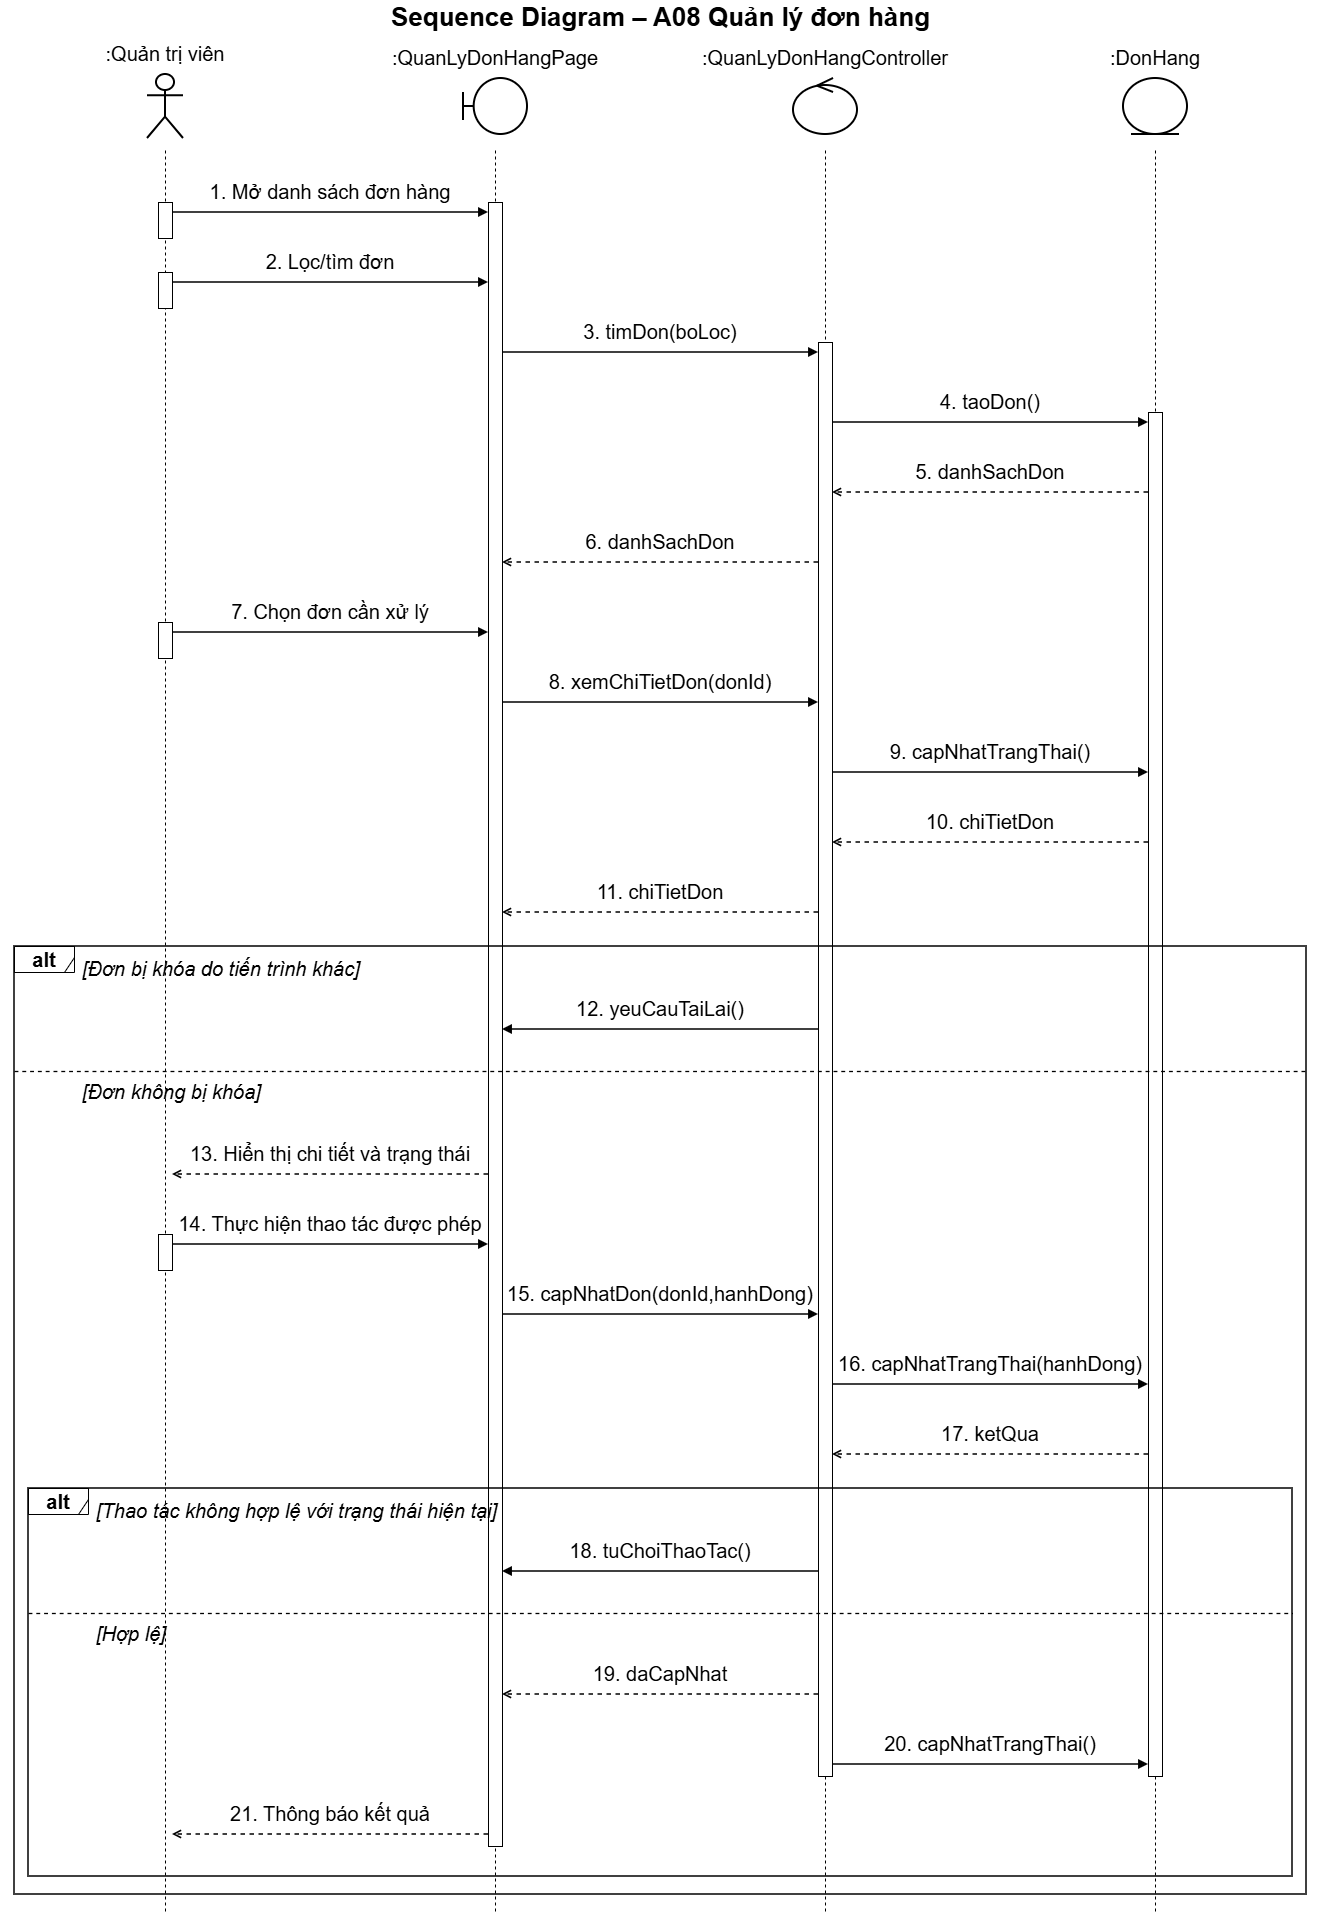

The diagram above was exported from draw.io. Its source (the exported page's mxGraphModel, read from the mxfile embedded in the PNG):
<mxGraphModel dx="2783" dy="1961" grid="0" gridSize="10" guides="1" tooltips="1" connect="1" arrows="1" fold="1" page="1" pageScale="1" pageWidth="1400" pageHeight="1954" math="0" shadow="0">
  <root>
    <mxCell id="0" />
    <mxCell id="1" parent="0" />
    <mxCell id="c3" parent="1" style="text;html=1;align=center;verticalAlign=middle;fontSize=20;fontStyle=1;fontFamily=Helvetica;labelBackgroundColor=none;" value="&lt;font style=&quot;font-size: 26px;&quot;&gt;Sequence Diagram – A08 Quản lý đơn hàng&lt;/font&gt;" vertex="1">
      <mxGeometry height="34" width="1320" x="40" as="geometry" />
    </mxCell>
    <mxCell id="c4" parent="1" style="shape=umlActor;verticalLabelPosition=top;verticalAlign=bottom;html=1;outlineConnect=0;whiteSpace=wrap;strokeWidth=2;fontSize=20;fontFamily=Helvetica;labelWidth=300;labelPosition=center;align=center;spacingBottom=6;labelBackgroundColor=none;" value=":Quản trị viên" vertex="1">
      <mxGeometry height="64" width="36" x="187" y="74" as="geometry" />
    </mxCell>
    <mxCell id="c5" parent="1" style="shape=umlBoundary;verticalLabelPosition=top;verticalAlign=bottom;html=1;outlineConnect=0;whiteSpace=wrap;strokeWidth=2;fontSize=20;fontFamily=Helvetica;labelWidth=300;labelPosition=center;align=center;spacingBottom=6;labelBackgroundColor=none;" value=":QuanLyDonHangPage" vertex="1">
      <mxGeometry height="56" width="64" x="503" y="78" as="geometry" />
    </mxCell>
    <mxCell id="c6" parent="1" style="shape=umlControl;verticalLabelPosition=top;verticalAlign=bottom;html=1;outlineConnect=0;whiteSpace=wrap;strokeWidth=2;fontSize=20;fontFamily=Helvetica;labelWidth=300;labelPosition=center;align=center;spacingBottom=6;labelBackgroundColor=none;" value=":QuanLyDonHangController" vertex="1">
      <mxGeometry height="56" width="64" x="833" y="78" as="geometry" />
    </mxCell>
    <mxCell id="c7" parent="1" style="shape=umlEntity;verticalLabelPosition=top;verticalAlign=bottom;html=1;outlineConnect=0;whiteSpace=wrap;strokeWidth=2;fontSize=20;fontFamily=Helvetica;labelWidth=300;labelPosition=center;align=center;spacingBottom=6;labelBackgroundColor=none;" value=":DonHang" vertex="1">
      <mxGeometry height="56" width="64" x="1163" y="78" as="geometry" />
    </mxCell>
    <mxCell id="c60" edge="1" parent="1" style="endArrow=none;dashed=1;html=1;strokeWidth=1;fontSize=20;labelBackgroundColor=none;fontColor=default;" value="">
      <mxGeometry relative="1" as="geometry">
        <mxPoint x="205" y="150" as="sourcePoint" />
        <mxPoint x="205" y="1914" as="targetPoint" />
      </mxGeometry>
    </mxCell>
    <mxCell id="c61" edge="1" parent="1" style="endArrow=none;dashed=1;html=1;strokeWidth=1;fontSize=20;labelBackgroundColor=none;fontColor=default;" value="">
      <mxGeometry relative="1" as="geometry">
        <mxPoint x="535" y="150" as="sourcePoint" />
        <mxPoint x="535" y="1914" as="targetPoint" />
      </mxGeometry>
    </mxCell>
    <mxCell id="c62" edge="1" parent="1" style="endArrow=none;dashed=1;html=1;strokeWidth=1;fontSize=20;labelBackgroundColor=none;fontColor=default;" value="">
      <mxGeometry relative="1" as="geometry">
        <mxPoint x="865" y="150" as="sourcePoint" />
        <mxPoint x="865" y="1914" as="targetPoint" />
      </mxGeometry>
    </mxCell>
    <mxCell id="c63" edge="1" parent="1" style="endArrow=none;dashed=1;html=1;strokeWidth=1;fontSize=20;labelBackgroundColor=none;fontColor=default;" value="">
      <mxGeometry relative="1" as="geometry">
        <mxPoint x="1195" y="150" as="sourcePoint" />
        <mxPoint x="1195" y="1914" as="targetPoint" />
      </mxGeometry>
    </mxCell>
    <mxCell id="c64" parent="1" style="rounded=0;html=1;pointerEvents=0;fontSize=20;labelBackgroundColor=none;" value="" vertex="1">
      <mxGeometry height="36" width="14" x="198" y="202" as="geometry" />
    </mxCell>
    <mxCell id="c65" parent="1" style="rounded=0;html=1;pointerEvents=0;fontSize=20;labelBackgroundColor=none;" value="" vertex="1">
      <mxGeometry height="36" width="14" x="198" y="272" as="geometry" />
    </mxCell>
    <mxCell id="c66" parent="1" style="rounded=0;html=1;pointerEvents=0;fontSize=20;labelBackgroundColor=none;" value="" vertex="1">
      <mxGeometry height="36" width="14" x="198" y="622" as="geometry" />
    </mxCell>
    <mxCell id="c67" parent="1" style="rounded=0;html=1;pointerEvents=0;fontSize=20;labelBackgroundColor=none;" value="" vertex="1">
      <mxGeometry height="36" width="14" x="198" y="1234" as="geometry" />
    </mxCell>
    <mxCell id="c68" parent="1" style="rounded=0;html=1;pointerEvents=0;fontSize=20;labelBackgroundColor=none;" value="" vertex="1">
      <mxGeometry height="1644" width="14" x="528" y="202" as="geometry" />
    </mxCell>
    <mxCell id="c69" parent="1" style="rounded=0;html=1;pointerEvents=0;fontSize=20;labelBackgroundColor=none;" value="" vertex="1">
      <mxGeometry height="1434" width="14" x="858" y="342" as="geometry" />
    </mxCell>
    <mxCell id="c70" parent="1" style="rounded=0;html=1;pointerEvents=0;fontSize=20;labelBackgroundColor=none;" value="" vertex="1">
      <mxGeometry height="1364" width="14" x="1188" y="412" as="geometry" />
    </mxCell>
    <mxCell id="c8" parent="1" style="text;html=1;whiteSpace=wrap;align=center;verticalAlign=bottom;fontSize=20;fontFamily=Helvetica;spacing=0;spacingBottom=2;labelBackgroundColor=none;" value="1. Mở danh sách đơn hàng" vertex="1">
      <mxGeometry height="30" width="306" x="217" y="176" as="geometry" />
    </mxCell>
    <mxCell id="c9" edge="1" parent="1" style="html=1;strokeWidth=1.5;endArrow=block;endFill=1;fontSize=20;labelBackgroundColor=none;fontColor=default;" value="">
      <mxGeometry relative="1" as="geometry">
        <mxPoint x="212" y="212" as="sourcePoint" />
        <mxPoint x="528" y="212" as="targetPoint" />
      </mxGeometry>
    </mxCell>
    <mxCell id="c10" parent="1" style="text;html=1;whiteSpace=wrap;align=center;verticalAlign=bottom;fontSize=20;fontFamily=Helvetica;spacing=0;spacingBottom=2;labelBackgroundColor=none;" value="2. Lọc/tìm đơn" vertex="1">
      <mxGeometry height="30" width="306" x="217" y="246" as="geometry" />
    </mxCell>
    <mxCell id="c11" edge="1" parent="1" style="html=1;strokeWidth=1.5;endArrow=block;endFill=1;fontSize=20;labelBackgroundColor=none;fontColor=default;" value="">
      <mxGeometry relative="1" as="geometry">
        <mxPoint x="212" y="282" as="sourcePoint" />
        <mxPoint x="528" y="282" as="targetPoint" />
      </mxGeometry>
    </mxCell>
    <mxCell id="c12" parent="1" style="text;html=1;whiteSpace=wrap;align=center;verticalAlign=bottom;fontSize=20;fontFamily=Helvetica;spacing=0;spacingBottom=2;labelBackgroundColor=none;" value="3. timDon(boLoc)" vertex="1">
      <mxGeometry height="30" width="306" x="547" y="316" as="geometry" />
    </mxCell>
    <mxCell id="c13" edge="1" parent="1" style="html=1;strokeWidth=1.5;endArrow=block;endFill=1;fontSize=20;labelBackgroundColor=none;fontColor=default;" value="">
      <mxGeometry relative="1" as="geometry">
        <mxPoint x="542" y="352" as="sourcePoint" />
        <mxPoint x="858" y="352" as="targetPoint" />
      </mxGeometry>
    </mxCell>
    <mxCell id="c14" parent="1" style="text;html=1;whiteSpace=wrap;align=center;verticalAlign=bottom;fontSize=20;fontFamily=Helvetica;spacing=0;spacingBottom=2;labelBackgroundColor=none;" value="4. taoDon()" vertex="1">
      <mxGeometry height="30" width="306" x="877" y="386" as="geometry" />
    </mxCell>
    <mxCell id="c15" edge="1" parent="1" style="html=1;strokeWidth=1.5;endArrow=block;endFill=1;fontSize=20;labelBackgroundColor=none;fontColor=default;" value="">
      <mxGeometry relative="1" as="geometry">
        <mxPoint x="872" y="422" as="sourcePoint" />
        <mxPoint x="1188" y="422" as="targetPoint" />
      </mxGeometry>
    </mxCell>
    <mxCell id="c16" parent="1" style="text;html=1;whiteSpace=wrap;align=center;verticalAlign=bottom;fontSize=20;fontFamily=Helvetica;spacing=0;spacingBottom=2;labelBackgroundColor=none;" value="5. danhSachDon" vertex="1">
      <mxGeometry height="30" width="306" x="877" y="456" as="geometry" />
    </mxCell>
    <mxCell id="c17" edge="1" parent="1" style="html=1;strokeWidth=1.5;dashed=1;endArrow=open;endFill=0;fontSize=20;labelBackgroundColor=none;fontColor=default;" value="">
      <mxGeometry relative="1" as="geometry">
        <mxPoint x="1188" y="492" as="sourcePoint" />
        <mxPoint x="872" y="492" as="targetPoint" />
      </mxGeometry>
    </mxCell>
    <mxCell id="c18" parent="1" style="text;html=1;whiteSpace=wrap;align=center;verticalAlign=bottom;fontSize=20;fontFamily=Helvetica;spacing=0;spacingBottom=2;labelBackgroundColor=none;" value="6. danhSachDon" vertex="1">
      <mxGeometry height="30" width="306" x="547" y="526" as="geometry" />
    </mxCell>
    <mxCell id="c19" edge="1" parent="1" style="html=1;strokeWidth=1.5;dashed=1;endArrow=open;endFill=0;fontSize=20;labelBackgroundColor=none;fontColor=default;" value="">
      <mxGeometry relative="1" as="geometry">
        <mxPoint x="858" y="562" as="sourcePoint" />
        <mxPoint x="542" y="562" as="targetPoint" />
      </mxGeometry>
    </mxCell>
    <mxCell id="c20" parent="1" style="text;html=1;whiteSpace=wrap;align=center;verticalAlign=bottom;fontSize=20;fontFamily=Helvetica;spacing=0;spacingBottom=2;labelBackgroundColor=none;" value="7. Chọn đơn cần xử lý" vertex="1">
      <mxGeometry height="30" width="306" x="217" y="596" as="geometry" />
    </mxCell>
    <mxCell id="c21" edge="1" parent="1" style="html=1;strokeWidth=1.5;endArrow=block;endFill=1;fontSize=20;labelBackgroundColor=none;fontColor=default;" value="">
      <mxGeometry relative="1" as="geometry">
        <mxPoint x="212" y="632" as="sourcePoint" />
        <mxPoint x="528" y="632" as="targetPoint" />
      </mxGeometry>
    </mxCell>
    <mxCell id="c22" parent="1" style="text;html=1;whiteSpace=wrap;align=center;verticalAlign=bottom;fontSize=20;fontFamily=Helvetica;spacing=0;spacingBottom=2;labelBackgroundColor=none;" value="8. xemChiTietDon(donId)" vertex="1">
      <mxGeometry height="30" width="306" x="547" y="666" as="geometry" />
    </mxCell>
    <mxCell id="c23" edge="1" parent="1" style="html=1;strokeWidth=1.5;endArrow=block;endFill=1;fontSize=20;labelBackgroundColor=none;fontColor=default;" value="">
      <mxGeometry relative="1" as="geometry">
        <mxPoint x="542" y="702" as="sourcePoint" />
        <mxPoint x="858" y="702" as="targetPoint" />
      </mxGeometry>
    </mxCell>
    <mxCell id="c24" parent="1" style="text;html=1;whiteSpace=wrap;align=center;verticalAlign=bottom;fontSize=20;fontFamily=Helvetica;spacing=0;spacingBottom=2;labelBackgroundColor=none;" value="9. capNhatTrangThai()" vertex="1">
      <mxGeometry height="30" width="306" x="877" y="736" as="geometry" />
    </mxCell>
    <mxCell id="c25" edge="1" parent="1" style="html=1;strokeWidth=1.5;endArrow=block;endFill=1;fontSize=20;labelBackgroundColor=none;fontColor=default;" value="">
      <mxGeometry relative="1" as="geometry">
        <mxPoint x="872" y="772" as="sourcePoint" />
        <mxPoint x="1188" y="772" as="targetPoint" />
      </mxGeometry>
    </mxCell>
    <mxCell id="c26" parent="1" style="text;html=1;whiteSpace=wrap;align=center;verticalAlign=bottom;fontSize=20;fontFamily=Helvetica;spacing=0;spacingBottom=2;labelBackgroundColor=none;" value="10. chiTietDon" vertex="1">
      <mxGeometry height="30" width="306" x="877" y="806" as="geometry" />
    </mxCell>
    <mxCell id="c27" edge="1" parent="1" style="html=1;strokeWidth=1.5;dashed=1;endArrow=open;endFill=0;fontSize=20;labelBackgroundColor=none;fontColor=default;" value="">
      <mxGeometry relative="1" as="geometry">
        <mxPoint x="1188" y="842" as="sourcePoint" />
        <mxPoint x="872" y="842" as="targetPoint" />
      </mxGeometry>
    </mxCell>
    <mxCell id="c28" parent="1" style="text;html=1;whiteSpace=wrap;align=center;verticalAlign=bottom;fontSize=20;fontFamily=Helvetica;spacing=0;spacingBottom=2;labelBackgroundColor=none;" value="11. chiTietDon" vertex="1">
      <mxGeometry height="30" width="306" x="547" y="876" as="geometry" />
    </mxCell>
    <mxCell id="c29" edge="1" parent="1" style="html=1;strokeWidth=1.5;dashed=1;endArrow=open;endFill=0;fontSize=20;labelBackgroundColor=none;fontColor=default;" value="">
      <mxGeometry relative="1" as="geometry">
        <mxPoint x="858" y="912" as="sourcePoint" />
        <mxPoint x="542" y="912" as="targetPoint" />
      </mxGeometry>
    </mxCell>
    <mxCell id="c30" parent="1" style="text;html=1;whiteSpace=wrap;align=left;verticalAlign=middle;fontSize=20;fontStyle=2;fontFamily=Helvetica;labelBackgroundColor=none;" value="[Đơn bị khóa do tiến trình khác]" vertex="1">
      <mxGeometry height="31" width="1202" x="120" y="952" as="geometry" />
    </mxCell>
    <mxCell id="c31" parent="1" style="text;html=1;whiteSpace=wrap;align=center;verticalAlign=bottom;fontSize=20;fontFamily=Helvetica;spacing=0;spacingBottom=2;labelBackgroundColor=none;" value="12. yeuCauTaiLai()" vertex="1">
      <mxGeometry height="30" width="306" x="547" y="993" as="geometry" />
    </mxCell>
    <mxCell id="c32" edge="1" parent="1" style="html=1;strokeWidth=1.5;endArrow=block;endFill=1;fontSize=20;labelBackgroundColor=none;fontColor=default;" value="">
      <mxGeometry relative="1" as="geometry">
        <mxPoint x="858" y="1029" as="sourcePoint" />
        <mxPoint x="542" y="1029" as="targetPoint" />
      </mxGeometry>
    </mxCell>
    <mxCell id="c33" edge="1" parent="1" style="endArrow=none;dashed=1;html=1;strokeWidth=1.3;fontSize=20;labelBackgroundColor=none;fontColor=default;" value="">
      <mxGeometry relative="1" as="geometry">
        <mxPoint x="54" y="1071" as="sourcePoint" />
        <mxPoint x="1346" y="1071" as="targetPoint" />
      </mxGeometry>
    </mxCell>
    <mxCell id="c34" parent="1" style="text;html=1;whiteSpace=wrap;align=left;verticalAlign=middle;fontSize=20;fontStyle=2;fontFamily=Helvetica;labelBackgroundColor=none;" value="[Đơn không bị khóa]" vertex="1">
      <mxGeometry height="31" width="1202" x="120" y="1075" as="geometry" />
    </mxCell>
    <mxCell id="c35" parent="1" style="text;html=1;whiteSpace=wrap;align=center;verticalAlign=bottom;fontSize=20;fontFamily=Helvetica;spacing=0;spacingBottom=2;labelBackgroundColor=none;" value="13. Hiển thị chi tiết và trạng thái" vertex="1">
      <mxGeometry height="52" width="306" x="217" y="1116" as="geometry" />
    </mxCell>
    <mxCell id="c36" edge="1" parent="1" style="html=1;strokeWidth=1.5;dashed=1;endArrow=open;endFill=0;fontSize=20;labelBackgroundColor=none;fontColor=default;" value="">
      <mxGeometry relative="1" as="geometry">
        <mxPoint x="528" y="1174" as="sourcePoint" />
        <mxPoint x="212" y="1174" as="targetPoint" />
      </mxGeometry>
    </mxCell>
    <mxCell id="c37" parent="1" style="text;html=1;whiteSpace=wrap;align=center;verticalAlign=bottom;fontSize=20;fontFamily=Helvetica;spacing=0;spacingBottom=2;labelBackgroundColor=none;" value="14. Thực hiện thao tác được phép" vertex="1">
      <mxGeometry height="30" width="306" x="217" y="1208" as="geometry" />
    </mxCell>
    <mxCell id="c38" edge="1" parent="1" style="html=1;strokeWidth=1.5;endArrow=block;endFill=1;fontSize=20;labelBackgroundColor=none;fontColor=default;" value="">
      <mxGeometry relative="1" as="geometry">
        <mxPoint x="212" y="1244" as="sourcePoint" />
        <mxPoint x="528" y="1244" as="targetPoint" />
      </mxGeometry>
    </mxCell>
    <mxCell id="c39" parent="1" style="text;html=1;whiteSpace=wrap;align=center;verticalAlign=bottom;fontSize=20;fontFamily=Helvetica;spacing=0;spacingBottom=2;labelBackgroundColor=none;" value="15. capNhatDon(donId,hanhDong)" vertex="1">
      <mxGeometry height="30" width="306" x="547" y="1278" as="geometry" />
    </mxCell>
    <mxCell id="c40" edge="1" parent="1" style="html=1;strokeWidth=1.5;endArrow=block;endFill=1;fontSize=20;labelBackgroundColor=none;fontColor=default;" value="">
      <mxGeometry relative="1" as="geometry">
        <mxPoint x="542" y="1314" as="sourcePoint" />
        <mxPoint x="858" y="1314" as="targetPoint" />
      </mxGeometry>
    </mxCell>
    <mxCell id="c41" parent="1" style="text;html=1;whiteSpace=wrap;align=center;verticalAlign=bottom;fontSize=20;fontFamily=Helvetica;spacing=0;spacingBottom=2;labelBackgroundColor=none;" value="16. capNhatTrangThai(hanhDong)" vertex="1">
      <mxGeometry height="30" width="306" x="877" y="1348" as="geometry" />
    </mxCell>
    <mxCell id="c42" edge="1" parent="1" style="html=1;strokeWidth=1.5;endArrow=block;endFill=1;fontSize=20;labelBackgroundColor=none;fontColor=default;" value="">
      <mxGeometry relative="1" as="geometry">
        <mxPoint x="872" y="1384" as="sourcePoint" />
        <mxPoint x="1188" y="1384" as="targetPoint" />
      </mxGeometry>
    </mxCell>
    <mxCell id="c43" parent="1" style="text;html=1;whiteSpace=wrap;align=center;verticalAlign=bottom;fontSize=20;fontFamily=Helvetica;spacing=0;spacingBottom=2;labelBackgroundColor=none;" value="17. ketQua" vertex="1">
      <mxGeometry height="30" width="306" x="877" y="1418" as="geometry" />
    </mxCell>
    <mxCell id="c44" edge="1" parent="1" style="html=1;strokeWidth=1.5;dashed=1;endArrow=open;endFill=0;fontSize=20;labelBackgroundColor=none;fontColor=default;" value="">
      <mxGeometry relative="1" as="geometry">
        <mxPoint x="1188" y="1454" as="sourcePoint" />
        <mxPoint x="872" y="1454" as="targetPoint" />
      </mxGeometry>
    </mxCell>
    <mxCell id="c45" parent="1" style="text;html=1;whiteSpace=wrap;align=left;verticalAlign=middle;fontSize=20;fontStyle=2;fontFamily=Helvetica;labelBackgroundColor=none;" value="[Thao tác không hợp lệ với trạng thái hiện tại]" vertex="1">
      <mxGeometry height="31" width="1174" x="134" y="1494" as="geometry" />
    </mxCell>
    <mxCell id="c46" parent="1" style="text;html=1;whiteSpace=wrap;align=center;verticalAlign=bottom;fontSize=20;fontFamily=Helvetica;spacing=0;spacingBottom=2;labelBackgroundColor=none;" value="18. tuChoiThaoTac()" vertex="1">
      <mxGeometry height="30" width="306" x="547" y="1535" as="geometry" />
    </mxCell>
    <mxCell id="c47" edge="1" parent="1" style="html=1;strokeWidth=1.5;endArrow=block;endFill=1;fontSize=20;labelBackgroundColor=none;fontColor=default;" value="">
      <mxGeometry relative="1" as="geometry">
        <mxPoint x="858" y="1571" as="sourcePoint" />
        <mxPoint x="542" y="1571" as="targetPoint" />
      </mxGeometry>
    </mxCell>
    <mxCell id="c48" edge="1" parent="1" style="endArrow=none;dashed=1;html=1;strokeWidth=1.3;fontSize=20;labelBackgroundColor=none;fontColor=default;" value="">
      <mxGeometry relative="1" as="geometry">
        <mxPoint x="68" y="1613" as="sourcePoint" />
        <mxPoint x="1332" y="1613" as="targetPoint" />
      </mxGeometry>
    </mxCell>
    <mxCell id="c49" parent="1" style="text;html=1;whiteSpace=wrap;align=left;verticalAlign=middle;fontSize=20;fontStyle=2;fontFamily=Helvetica;labelBackgroundColor=none;" value="[Hợp lệ]" vertex="1">
      <mxGeometry height="31" width="1174" x="134" y="1617" as="geometry" />
    </mxCell>
    <mxCell id="c50" parent="1" style="text;html=1;whiteSpace=wrap;align=center;verticalAlign=bottom;fontSize=20;fontFamily=Helvetica;spacing=0;spacingBottom=2;labelBackgroundColor=none;" value="19. daCapNhat" vertex="1">
      <mxGeometry height="30" width="306" x="547" y="1658" as="geometry" />
    </mxCell>
    <mxCell id="c51" edge="1" parent="1" style="html=1;strokeWidth=1.5;dashed=1;endArrow=open;endFill=0;fontSize=20;labelBackgroundColor=none;fontColor=default;" value="">
      <mxGeometry relative="1" as="geometry">
        <mxPoint x="858" y="1694" as="sourcePoint" />
        <mxPoint x="542" y="1694" as="targetPoint" />
      </mxGeometry>
    </mxCell>
    <mxCell id="c52" parent="1" style="text;html=1;whiteSpace=wrap;align=center;verticalAlign=bottom;fontSize=20;fontFamily=Helvetica;spacing=0;spacingBottom=2;labelBackgroundColor=none;" value="20. capNhatTrangThai()" vertex="1">
      <mxGeometry height="30" width="306" x="877" y="1728" as="geometry" />
    </mxCell>
    <mxCell id="c53" edge="1" parent="1" style="html=1;strokeWidth=1.5;endArrow=block;endFill=1;fontSize=20;labelBackgroundColor=none;fontColor=default;" value="">
      <mxGeometry relative="1" as="geometry">
        <mxPoint x="872" y="1764" as="sourcePoint" />
        <mxPoint x="1188" y="1764" as="targetPoint" />
      </mxGeometry>
    </mxCell>
    <mxCell id="c54" parent="1" style="text;html=1;whiteSpace=wrap;align=center;verticalAlign=bottom;fontSize=20;fontFamily=Helvetica;spacing=0;spacingBottom=2;labelBackgroundColor=none;" value="21. Thông báo kết quả" vertex="1">
      <mxGeometry height="30" width="306" x="217" y="1798" as="geometry" />
    </mxCell>
    <mxCell id="c55" edge="1" parent="1" style="html=1;strokeWidth=1.5;dashed=1;endArrow=open;endFill=0;fontSize=20;labelBackgroundColor=none;fontColor=default;" value="">
      <mxGeometry relative="1" as="geometry">
        <mxPoint x="528" y="1834" as="sourcePoint" />
        <mxPoint x="212" y="1834" as="targetPoint" />
      </mxGeometry>
    </mxCell>
    <mxCell id="c56" parent="1" style="shape=umlFrame;whiteSpace=wrap;html=1;pointerEvents=0;width=60;height=26;fontSize=20;fontStyle=1;labelBackgroundColor=none;" value="alt" vertex="1">
      <mxGeometry height="26" width="60" x="68" y="1488" as="geometry" />
    </mxCell>
    <mxCell id="c57" parent="1" style="rounded=0;whiteSpace=wrap;html=1;fillColor=none;strokeWidth=1.5;pointerEvents=0;fontSize=20;labelBackgroundColor=none;" value="" vertex="1">
      <mxGeometry height="388" width="1264" x="68" y="1488" as="geometry" />
    </mxCell>
    <mxCell id="c58" parent="1" style="shape=umlFrame;whiteSpace=wrap;html=1;pointerEvents=0;width=60;height=26;fontSize=20;fontStyle=1;labelBackgroundColor=none;" value="alt" vertex="1">
      <mxGeometry height="26" width="60" x="54" y="946" as="geometry" />
    </mxCell>
    <mxCell id="c59" parent="1" style="rounded=0;whiteSpace=wrap;html=1;fillColor=none;strokeWidth=1.5;pointerEvents=0;fontSize=20;labelBackgroundColor=none;" value="" vertex="1">
      <mxGeometry height="948" width="1292" x="54" y="946" as="geometry" />
    </mxCell>
  </root>
</mxGraphModel>